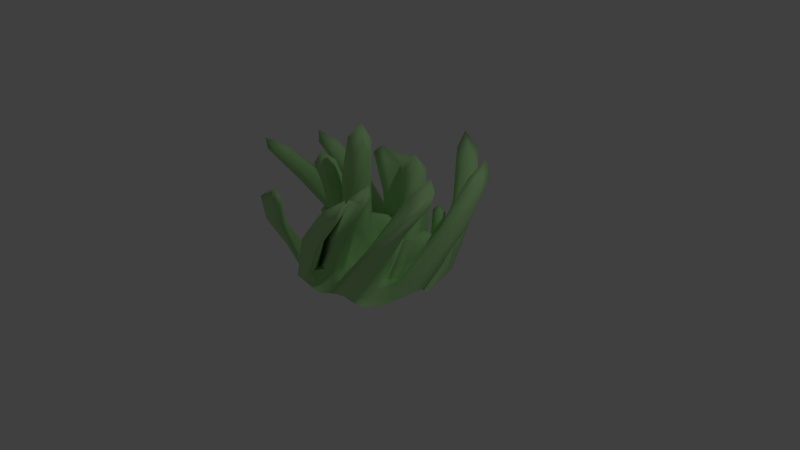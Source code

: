 # Source: spikes.blend  (saved by Blender 2.73.0; exported with 4.5.12 LTS)
import bpy
from mathutils import Matrix  # noqa: F401  (used for matrix-valued properties, if any)

bpy.ops.wm.read_factory_settings(use_empty=True)
scene = bpy.context.scene
scene.name = 'Scene'

# ---- collections
col_collection_1 = bpy.data.collections.new('Collection 1'); scene.collection.children.link(col_collection_1)

# ---- materials (node trees are filled in below, after node groups)
mat_material_001 = bpy.data.materials.new('Material.001')
mat_material_001.alpha_threshold = 0.0
mat_material_001.use_transparent_shadow = False
mat_material_001.preview_render_type = 'SHADERBALL'
mat_material_001.diffuse_color = (0.465, 0.8, 0.3593, 1.0)
mat_material_001.specular_color = (0.0, 0.6041, 1.0)
mat_material_001.roughness = 0.5
mat_material_001.specular_intensity = 1.0

# ---- material node trees

# ---- world
world_world = bpy.data.worlds.new('World'); scene.world = world_world
world_world.color = (0.05088, 0.05088, 0.05088)
world_world.use_sun_shadow = False
world_world.sun_shadow_jitter_overblur = 0.0
world_world.cycles.sampling_method = 'MANUAL'
world_world.cycles.sample_map_resolution = 256

# ---- cameras
cam_camera = bpy.data.cameras.new('Camera')
cam_camera.clip_end = 100.0
cam_camera.lens = 35.0
cam_camera.sensor_width = 32.0
cam_camera.sensor_height = 18.0
cam_camera.ortho_scale = 7.314
cam_camera.dof.focus_distance = 0.0
cam_camera.dof.aperture_fstop = 128.0

# ---- lights
light_lamp = bpy.data.lights.new('Lamp', 'POINT')
light_lamp.transmission_factor = 0.0
light_lamp.cutoff_distance = 30.0
light_lamp.energy = 100.0
light_lamp.shadow_buffer_clip_start = 1.001
light_lamp.shadow_soft_size = 0.1
light_lamp.shadow_maximum_resolution = 0.006
light_lamp.use_absolute_resolution = True
light_lamp.cycles.use_multiple_importance_sampling = False

# ---- meshes
me_plane_001 = bpy.data.meshes.new('Plane.001')
me_plane_001.from_pydata([(-0.1239, -0.1389, 1.376), (-0.03701, -0.4207, 0.3574), (-0.3728, -1.061, 0.8936), (-0.03265, -0.8806, 0.1391), (-0.3639, -0.2089, 0.3574), (0.1342, 0.04931, 0.5419), (-0.2895, -0.6342, 0.1391), (-0.618, -1.025, 0.8936), (-0.5853, -0.1225, 0.04635), (-0.5632, -0.3407, 0.04635), (-0.5211, -0.6162, 0.1391), (-0.4501, -0.8302, 0.1391), (-0.7998, -0.09766, 0.0), (-0.8048, -0.3571, 0.09271), (0.4733, 0.4539, 0.8287), (-0.6483, -0.7212, 0.09271), (0.1535, -0.09818, 0.311), (0.3715, -0.0904, 0.09271), (-0.2104, 0.2292, 0.4559), (0.8575, -0.05462, 0.09271), (0.1766, -0.3629, 0.225), (0.4816, 0.671, 0.4559), (0.6378, -0.2881, 0.1391), (-1.2, -0.1009, 0.8936), (0.1928, -0.6249, 0.1854), (0.5635, 0.8709, 0.8936), (0.617, -0.5138, 0.1391), (0.797, -0.454, 0.09271), (0.1848, -0.8615, 0.1391), (0.3605, -1.094, 0.8936), (0.5461, -0.736, 0.09271), (0.6445, -0.6445, 0.0), (0.8933, 0.2075, 0.3632), (-0.6353, -0.2093, 0.8936), (-0.2345, -0.5971, 0.4096), (0.09766, 0.7998, 0.0), (-1.329, -0.07443, 0.8936), (1.266, 0.3401, 0.8936), (0.3, 0.6078, 0.09271), (0.29, 0.7729, 0.0), (0.6138, 0.1759, 0.1391), (0.5814, 0.4328, 0.1854), (0.06913, 0.7043, 0.4096), (0.4736, 0.7202, 0.0), (0.8073, 0.08917, 0.4096), (0.8298, -0.7991, 0.8936), (0.7385, 0.5492, 0.09271), (0.6445, 0.6445, 0.0), (-0.1166, -0.4827, 0.5419), (-0.7292, 0.2926, 0.8936), (-0.1719, 0.6527, 0.4096), (-0.7998, 0.09766, 0.0), (-0.1714, 0.3779, 0.1854), (-0.4198, 0.3368, 0.1854), (-0.6355, 0.2972, 0.1391), (-0.8411, 0.2668, 0.09271), (-0.1722, 0.6188, 0.1391), (0.8467, 1.006, 0.8936), (-0.6549, 0.5226, 0.1854), (-0.6847, 0.5277, 0.8936), (-0.1266, 0.8225, 0.04635), (-0.3575, 0.8045, 0.09271), (-0.5501, 0.7372, 0.09271), (-0.7281, 0.6466, 0.09271), (-0.1933, -0.5665, 0.7264), (0.7122, 0.2008, 0.7264), (0.5665, -0.1933, 0.7264), (0.06648, 0.1948, 0.7264), (-0.2008, 0.7122, 0.7264), (0.3019, 0.8846, 0.7264), (0.8597, 0.5608, 0.7264), (-0.1948, 0.06648, 0.7264), (-0.7122, -0.2008, 0.7264), (-0.5677, -0.02741, 0.4559), (-0.6517, -0.1699, 0.4096), (0.4334, -0.1581, 0.3632), (-0.0639, 0.7854, 0.3632), (-0.7033, 0.07113, 0.4096), (0.5988, -0.2363, 0.4096), (-0.4069, -0.4735, 0.3632), (0.8511, 0.5001, 0.4559), (0.3125, 0.736, 0.4096), (0.392, 0.8149, 0.3632), (-0.7854, -0.0639, 0.3632), (0.5264, -0.3993, 0.4559), (0.05215, 0.3065, 0.4559), (0.7458, 0.3229, 0.4096), (-0.1366, -0.05973, 0.6742), (-0.3033, -0.374, 0.4955), (0.5495, 0.01689, 0.4096), (0.5547, 0.7496, 0.4096), (0.6507, 0.1729, 0.4096), (1.007, 0.3821, 0.4096), (0.7062, -0.06686, 0.4096), (-0.3213, 0.03209, 0.5882), (0.225, 0.2123, 0.4559), (0.3526, -0.3196, 0.4096), (-0.03153, 0.5696, 0.4559), (0.7188, -0.667, 1.602), (0.8405, -1.117, 1.602), (0.01812, -1.463, 1.602), (1.113, 0.8525, 1.602), (1.074, -0.04778, 1.602), (1.369, -0.2821, 1.602), (-0.349, 0.4914, 1.472), (0.1872, 0.5668, 1.472), (-0.0502, 0.7552, 1.342), (0.2787, 1.381, 1.602), (-0.4793, -0.3881, 1.602), (-1.089, 0.05625, 1.602), (-1.345, -0.601, 1.602), (-0.9137, 0.3386, 0.8936), (0.8008, 0.84, 0.8936), (-0.8692, 0.5738, 0.8936), (1.096, 0.3707, 0.8936), (0.1332, -1.02, 0.8936), (0.211, -0.6251, 0.8936), (0.411, 0.2673, 0.8936), (1.027, -0.6078, 0.8936), (0.1105, 0.7483, 0.7638), (0.1026, -1.189, 0.8936), (0.6761, -0.5158, 0.8936), (0.4312, -0.6863, 0.8936), (-1.255, 0.1621, 0.8936), (-0.4051, -1.19, 0.8936), (0.7206, -0.2807, 0.8936), (-0.0255, 0.3608, 0.8287), (0.1716, -0.8332, 0.8936), (-0.6503, -1.154, 0.8936), (1.021, 0.1435, 0.8936), (0.9962, -0.845, 0.8936), (-1.126, 0.1356, 0.8936), (0.6094, 1.037, 0.8936), (-0.5802, 0.0154, 0.8936), (-0.2656, 0.4213, 0.8936), (1.191, 0.1129, 0.8936), (0.3298, -1.264, 0.8936), (0.3285, 0.6796, 0.7638), (0.3919, -0.8944, 0.8936), (-0.3741, -0.06312, 1.026), (0.1937, 0.3014, 0.8287), (0.9051, -0.3267, 0.8936), (-0.4118, -0.3001, 1.026), (-0.1898, 0.6336, 0.8287), (0.1402, -0.2555, 2.083), (-0.1047, -0.3814, 1.376), (0.1284, -0.356, 1.283), (0.1234, -0.1184, 1.283), (0.09165, -0.1162, 0.6631), (0.08059, -0.3909, 0.3243), (0.1858, -0.6628, 0.3625), (0.06266, -0.8619, 0.1159), (0.004324, -0.3558, 0.6747), (-0.2397, -0.2788, 0.7442), (-0.3318, -0.2969, 0.3455), (-0.1208, -0.4484, 0.4035), (-0.5704, -0.2207, 0.02318), (-0.1289, -0.7147, 0.3509), (-0.7995, -0.2102, 0.02318), (0.005983, -0.9676, 0.3509), (0.00181, -0.5337, 0.4055), (-0.4823, -0.1569, 0.1473), (-0.2905, -0.5538, 0.1835), (-0.4686, -0.3665, 0.1024), (-0.5494, -0.476, 0.09271), (-0.4082, -0.6131, 0.1159), (-0.7907, -0.6064, 0.3393), (-0.2817, -0.9712, 0.3509), (0.06728, -0.8546, 0.3509), (-0.6896, -0.1066, 0.01159), (-0.1914, -0.818, 0.3509), (-0.6851, -0.3555, 0.08112), (-0.4835, -0.7413, 0.1622), (-0.5656, -0.7389, 0.3509), (-0.642, -0.8414, 0.3393), (-0.5544, -0.7691, 0.1043), (0.1412, 0.004127, 0.3919), (0.406, 0.06147, 0.3393), (0.6227, 0.1051, 0.1835), (0.8456, 0.03429, 0.114), (0.2583, -0.09318, 0.1473), (0.1667, -0.2297, 0.2663), (0.2609, -0.3469, 0.205), (0.3715, -0.1755, 0.114), (0.3689, -0.6113, 0.3625), (0.6486, -0.1843, 0.1835), (0.4069, -0.8777, 0.3509), (0.9651, 0.005099, 0.3393), (0.4779, -0.06235, 0.1719), (0.184, -0.4951, 0.1953), (0.5563, -0.2924, 0.1835), (0.5263, -0.4113, 0.4301), (0.6552, -0.5028, 0.3509), (0.645, -0.3977, 0.1622), (0.6575, -0.7585, 0.3393), (0.9664, -0.2789, 0.3393), (0.7881, -0.02549, 0.1719), (0.1973, -0.7492, 0.1738), (0.8221, -0.1851, 0.3509), (0.8832, 0.9198, 0.8936), (0.6995, -0.4842, 0.1043), (0.5743, -0.627, 0.1043), (0.5787, -0.6877, 0.02318), (0.7049, -0.5578, 0.02318), (-0.1485, 0.7428, 0.3748), (-0.1284, 0.404, 0.3625), (-0.1027, 0.6261, 0.1835), (-0.006705, 0.8097, 0.01159), (0.06002, 0.3098, 0.4139), (0.2318, 0.2103, 0.4139), (-0.7695, 0.6099, 0.8936), (-0.6571, 0.3983, 0.8936), (0.6049, 0.3105, 0.1738), (0.1903, 0.6393, 0.1719), (0.8703, 0.4952, 0.4301), (0.1946, 0.7897, 0.0), (-0.01734, 0.5774, 0.4139), (0.5365, 0.2519, 0.3347), (0.2647, 0.6191, 0.3068), (0.4687, 0.4977, 0.33), (0.5462, 0.5505, 0.253), (0.3618, 0.6359, 0.1719), (0.7622, 0.6642, 0.3393), (0.3833, 0.7498, 0.0), (0.06174, 0.7433, 0.0908), (0.7044, 0.2007, 0.1835), (0.2976, 0.6774, 0.02318), (0.6621, 0.5383, 0.3625), (0.4699, 0.6952, 0.0908), (0.6441, 0.6108, 0.1719), (0.6884, 0.5795, 0.02318), (0.5608, 0.6849, 0.0), (-0.14, -0.07611, 0.8235), (-0.4043, -0.1814, 0.5709), (-0.6154, -0.08801, 0.1603), (-0.8032, 0.0, 0.0), (-0.3345, 0.02699, 0.6286), (-0.1766, 0.2778, 0.253), (-0.2958, 0.3586, 0.1854), (-0.467, 0.207, 0.3625), (-0.3657, 0.6202, 0.3509), (-0.6441, 0.1911, 0.1835), (-0.2494, 0.8234, 0.08112), (-0.8053, 0.1883, 0.02318), (-0.5768, -0.01625, 0.4301), (-0.1786, 0.5032, 0.1738), (-0.5359, 0.3145, 0.1738), (-0.4989, 0.4051, 0.3625), (-0.668, 0.5135, 0.3625), (-0.6542, 0.4073, 0.1738), (-0.4555, 0.7741, 0.09271), (-0.973, 0.2356, 0.3393), (-0.7433, 0.06174, 0.0908), (-0.1533, 0.7246, 0.09271), (-0.732, 0.2838, 0.1043), (-0.5231, 0.7305, 0.3393), (-0.8382, 0.4355, 0.3625), (-0.6247, 0.6364, 0.1622), (-0.641, 0.6945, 0.09271), (-0.9348, 0.511, 0.3393), (-0.8132, 0.596, 0.09271), (-0.9859, 0.4043, 0.1854), (-0.9572, 0.2463, 0.09271), (-0.9141, 0.09375, 0.0), (-0.9141, -0.09375, 0.0), (-0.9225, -0.3502, 0.09271), (-0.8672, -0.6094, 0.1854), (-0.7387, -0.6809, 0.09271), (-0.6016, -0.7266, 0.0), (-0.4251, -0.8999, 0.09271), (-0.1974, -1.027, 0.1854), (-0.04641, -0.9765, 0.09271), (0.1593, -0.9645, 0.09271), (0.4284, -0.9536, 0.1854), (0.5265, -0.8444, 0.09271), (0.6016, -0.7266, 0.0), (0.7266, -0.6016, 0.0), (0.9023, -0.422, 0.09271), (1.032, -0.1905, 0.1854), (0.9789, -0.04324, 0.09271), (0.967, 0.1624, 0.09271), (0.9583, 0.4353, 0.1854), (0.8468, 0.5297, 0.09271), (0.7266, 0.6016, 0.0), (0.6016, 0.7266, 0.0), (0.4492, 0.8203, 0.0), (0.2773, 0.8828, 0.0), (0.09375, 0.9141, 0.0), (-0.09375, 0.9141, 0.0), (-0.2773, 0.8828, 0.0), (-0.4492, 0.8203, 0.0), (-0.6016, 0.7266, 0.0), (-0.259, -0.4577, 0.6687), (-0.1093, -0.5184, 0.6803), (-0.1691, -0.6372, 0.6472), (-0.3167, -0.5732, 0.6356), (0.1174, 0.09341, 0.6803), (0.6717, 0.2542, 0.6472), (0.9075, 0.416, 0.6356), (0.4528, -0.2646, 0.6472), (0.5062, -0.1218, 0.6356), (0.7421, 0.07025, 0.6472), (0.6096, 0.1174, 0.6472), (0.6377, -0.1695, 0.6472), (0.586, -0.3124, 0.6588), (0.8042, 0.2071, 0.6472), (-0.06444, 0.1312, 0.7264), (-0.2541, 0.6722, 0.6472), (0.02905, 0.2888, 0.6588), (0.1727, 0.2328, 0.6588), (-0.06957, 0.7418, 0.6472), (0.8283, 0.6, 0.6588), (-0.1222, 0.6142, 0.6588), (0.3911, 0.781, 0.6588), (0.2438, 0.8316, 0.6472), (-0.1998, 0.7997, 0.6356), (0.7688, 0.469, 0.6472), (0.288, 0.9219, 0.6356), (0.4338, 0.8711, 0.6472), (-0.1484, -0.03069, 0.7134), (-0.6721, -0.2535, 0.6472), (-0.2918, 0.02444, 0.6919), (-0.2325, 0.1739, 0.6588), (-0.7416, -0.06899, 0.6472), (-0.6139, -0.121, 0.6588), (-0.7997, -0.1998, 0.6356), (0.9685, 0.547, 0.6472), (-0.1309, 0.5741, 0.4443), (-0.1354, -0.5696, 0.4658), (-0.1803, -0.3994, 0.5733), (0.8058, 0.004841, 0.4327), (0.7717, 0.192, 0.3864), (0.05648, 0.6199, 0.4443), (0.02561, 0.7749, 0.3748), (-0.3449, -0.5635, 0.3748), (0.9863, 0.2655, 0.3748), (0.3741, 0.6775, 0.4443), (0.5639, 0.7003, 0.4443), (-0.07946, 0.269, 0.4559), (-0.3058, 0.1609, 0.489), (-0.0003686, 0.0007621, 0.618), (0.2226, 0.1079, 0.4774), (-0.5724, -0.1273, 0.4443), (-0.6182, 0.06006, 0.4443), (-0.7426, -0.148, 0.3748), (0.5671, -0.1161, 0.3864), (0.3504, -0.2153, 0.3748), (-0.7746, 0.0261, 0.3748), (0.6045, -0.3338, 0.4443), (-0.401, -0.3925, 0.3963), (0.958, 0.4855, 0.4443), (0.7586, 0.4405, 0.4443), (0.3152, 0.7977, 0.3748), (0.4884, 0.796, 0.3748), (0.4213, -0.4039, 0.4443), (0.1613, 0.3012, 0.4559), (-0.2536, -0.0712, 0.6759), (0.5673, 0.128, 0.4327), (0.6987, -0.6152, 1.425), (0.5287, -0.8083, 1.425), (0.7733, -1.078, 1.425), (0.5019, -0.6276, 1.425), (-0.2484, -1.359, 1.425), (0.5901, -1.228, 1.425), (0.7254, -0.796, 1.425), (0.567, -1.081, 1.425), (-0.03856, -1.319, 1.425), (-0.02855, -1.433, 1.425), (0.3168, 0.4624, 1.392), (0.951, -0.2692, 1.425), (1.22, -0.5202, 1.425), (1.076, 0.7851, 1.425), (0.9208, -0.06501, 1.425), (1.084, -0.05037, 1.425), (1.327, -0.3086, 1.425), (1.226, 0.6019, 1.425), (1.079, 0.5788, 1.425), (1.222, -0.1644, 1.602), (-0.4067, 0.3974, 1.392), (-0.1843, 0.4134, 1.311), (0.1395, 0.426, 1.311), (0.07624, 0.6522, 1.375), (-0.1898, 0.6312, 1.375), (0.5182, 1.232, 1.425), (-0.3878, 0.5939, 1.311), (0.3285, 0.6216, 1.311), (-0.07589, 0.8166, 1.198), (0.1172, 0.8103, 1.198), (0.3065, 1.339, 1.425), (0.3161, 1.19, 1.425), (-0.3888, -0.4178, 1.458), (-0.4116, -0.2179, 1.458), (-0.6015, -0.231, 1.425), (-0.9648, 0.2789, 1.425), (-0.583, -0.4297, 1.425), (-0.9346, 0.07473, 1.425), (-1.098, 0.06009, 1.425), (-1.285, -0.5285, 1.425), (-1.128, 0.2642, 1.425), (-1.292, -0.315, 1.425), (-1.405, -0.33, 1.425), (-1.398, -0.5436, 1.425), (-0.2384, -1.473, 1.425), (0.7964, -1.225, 1.425), (1.369, -0.5106, 1.425), (1.223, 0.8082, 1.425), (0.5085, 1.381, 1.425), (0.7393, 1.059, 0.8936), (-0.8363, 0.2571, 0.8936), (0.7532, -0.6573, 0.8936), (0.9095, -0.8816, 0.8936), (1.267, 0.2205, 0.8936), (1.204, 0.4106, 0.8936), (-1.318, 0.04873, 0.8936), (-1.289, -0.1451, 0.8936), (-0.6601, -0.08652, 0.8936), (-0.5417, -0.3014, 0.9267), (0.4003, -1.202, 0.8936), (0.2647, -0.9616, 0.8936), (0.5274, 0.9661, 0.8936), (0.6704, 0.8096, 0.8936), (-1.124, 0.008984, 0.8936), (0.4946, 0.3577, 0.8774), (0.4034, 0.5608, 0.7801), (-0.4861, -1.005, 0.8936), (-0.6967, -1.087, 0.8936), (-0.3289, -1.141, 0.8936), (-0.9339, 0.4673, 0.8936), (1.012, 0.2664, 0.8936), (0.05947, -1.09, 0.8936), (0.3326, -0.6017, 0.8936), (0.1345, -0.7157, 0.8936), (0.2863, 0.2316, 0.8774), (1.049, -0.7377, 0.8936), (0.967, -0.4669, 0.8936), (0.2337, 0.759, 0.7638), (-0.0332, 0.6936, 0.7801), (0.2102, -1.265, 0.8936), (0.6485, -0.3864, 0.8936), (0.465, -0.8075, 0.8936), (-1.179, 0.2096, 0.8936), (-0.5345, -1.197, 0.8936), (0.8277, -0.2452, 0.8936), (-0.1617, 0.3384, 0.8774), (0.1053, 0.3784, 0.7963), (1.091, 0.06972, 0.8936), (-0.4653, 0.04042, 0.9267), (-0.2907, 0.5449, 0.8774), (-0.3322, -0.2073, 1.092), (0.1599, -0.1225, 1.86), (0.2363, -0.312, 1.86), (0.05477, -0.4011, 1.929), (-0.0312, -0.2122, 1.929), (-0.0004462, -0.06206, 1.306), (-0.1752, -0.2772, 1.422), (0.01225, -0.4205, 1.306), (0.1863, -0.2369, 1.283), (0.008531, -0.02032, 0.6527), (0.1022, -0.2637, 0.5872), (0.1077, -0.5294, 0.3209), (0.144, -0.7889, 0.2876), (0.264, 0.05646, 0.3001), (0.5247, 0.0977, 0.2756), (0.7242, 0.05245, 0.1121), (-0.0641, 0.2948, 0.3394), (-0.09694, 0.5338, 0.2846), (-0.03809, 0.7152, 0.08222), (-0.2814, -0.1386, 0.7636), (-0.5302, -0.09578, 0.3019), (-0.7086, -0.03066, 0.06924), (-0.1586, -0.3601, 0.5918), (-0.1492, -0.5647, 0.3032), (-0.0702, -0.8367, 0.3334), (-0.4564, -0.2572, 0.11), (-0.4248, -0.4789, 0.0952), (-0.3284, -0.8221, 0.2858), (-0.6849, -0.2162, 0.02318), (-0.6603, -0.5833, 0.2728), (-0.5606, -0.7987, 0.2839), (0.2559, -0.2189, 0.1211), (0.4921, -0.1927, 0.1121), (0.8176, -0.09119, 0.2774), (0.3436, -0.4705, 0.2888), (0.5854, -0.4021, 0.2852), (0.8243, -0.3217, 0.2839), (0.3906, -0.7455, 0.3596), (0.6552, -0.6313, 0.3422), (0.6256, -0.5911, 0.04346), (0.171, 0.2999, 0.4058), (0.1402, 0.5954, 0.3109), (0.1779, 0.7072, 0.07109), (0.5052, 0.3752, 0.3312), (0.4092, 0.5849, 0.2707), (0.3835, 0.682, 0.07109), (0.7368, 0.3815, 0.2864), (0.6573, 0.6005, 0.2852), (0.5837, 0.6375, 0.07109), (-0.3172, 0.2154, 0.3162), (-0.5666, 0.16, 0.2864), (-0.7148, 0.1754, 0.08407), (-0.3516, 0.4826, 0.2969), (-0.596, 0.4119, 0.2969), (-0.8287, 0.3343, 0.2858), (-0.3679, 0.7392, 0.2728), (-0.5975, 0.6634, 0.2839), (-0.8063, 0.5632, 0.2839), (-0.9266, 0.5031, 0.1622), (-0.994, 0.3155, 0.1622), (-0.9197, 0.1783, 0.02318), (-0.918, 0.0, 0.0), (-0.9141, -0.2037, 0.02318), (-0.9105, -0.5001, 0.1622), (-0.8066, -0.6702, 0.1622), (-0.5243, -0.7979, 0.02318), (-0.3084, -0.9888, 0.1622), (-0.1072, -1.02, 0.1622), (0.02749, -0.9464, 0.04635), (0.3109, -0.9774, 0.1622), (0.5016, -0.906, 0.1622), (0.5472, -0.7822, 0.02318), (0.7985, -0.5235, 0.02318), (0.993, -0.3025, 0.1622), (1.024, -0.1013, 0.1622), (0.9477, 0.02901, 0.04635), (0.9816, 0.3168, 0.1622), (0.9102, 0.5075, 0.1622), (0.7829, 0.5479, 0.02318), (0.5283, 0.7773, 0.0), (0.3652, 0.8555, 0.0), (0.1865, 0.9023, 0.0), (0.0, 0.918, 0.0), (-0.1865, 0.9023, 0.0), (-0.3652, 0.8555, 0.0), (-0.5283, 0.7773, 0.0), (-0.67, -0.6871, 0.02318), (0.668, -0.668, 0.0), (-0.6897, 0.6687, 0.02318), (0.668, 0.668, 0.0), (-0.01553, 0.033, 0.6993), (0.1826, 0.1435, 0.6158), (0.608, 0.1773, 0.5959), (0.7893, 0.3436, 0.6536), (-0.1021, 0.2323, 0.6588), (-0.179, 0.6111, 0.6011), (-0.2203, 0.746, 0.5701), (-0.2355, -0.03887, 0.704), (-0.6105, -0.1773, 0.6011), (-0.746, -0.2201, 0.5701), (-0.1761, -0.4523, 0.6584), (-0.1222, -0.583, 0.6106), (-0.3377, -0.4773, 0.5797), (-0.277, -0.6091, 0.5701), (0.4299, -0.1959, 0.5701), (0.6257, -0.02227, 0.6536), (0.8006, 0.1017, 0.5959), (0.4902, -0.3371, 0.6011), (0.6267, -0.2701, 0.6011), (0.1222, 0.2884, 0.6062), (-0.03987, 0.6596, 0.6011), (-0.08642, 0.7886, 0.5701), (0.3286, 0.7625, 0.6011), (0.2645, 0.8629, 0.5701), (0.7734, 0.516, 0.6011), (0.4713, 0.7917, 0.6011), (0.4011, 0.8808, 0.5701), (-0.2901, 0.1221, 0.6209), (-0.659, -0.03813, 0.6011), (-0.7885, -0.08618, 0.5701), (0.9704, 0.4187, 0.5701), (0.9227, 0.567, 0.6011), (0.524, -0.6048, 1.287), (0.6718, -0.7409, 1.287), (0.2509, 0.3674, 1.237), (0.394, 0.5047, 1.237), (-0.2569, 0.3716, 1.237), (-0.3977, 0.5112, 1.237), (-0.3619, -0.2868, 1.375), (-0.5039, -0.4138, 1.302), (0.3896, -0.7342, 1.287), (0.6697, -0.94, 1.451), (0.4123, -1.159, 1.287), (-0.2502, -1.247, 1.287), (-0.09755, -1.32, 1.287), (1.058, 0.5644, 1.287), (0.847, -0.2394, 1.287), (0.9591, -0.09105, 1.287), (1.158, 0.4238, 1.287), (1.086, -0.3943, 1.425), (1.206, -0.1789, 1.425), (-0.01775, 0.5093, 1.286), (-0.221, 0.7126, 1.226), (0.23, 0.7059, 1.226), (0.07969, 0.8242, 1.085), (0.5023, 1.094, 1.287), (0.3572, 1.188, 1.287), (-0.5084, -0.1272, 1.302), (-0.641, -0.2705, 1.287), (-0.8595, 0.2499, 1.287), (-0.9716, 0.1016, 1.287), (-1.246, -0.2972, 1.287), (-0.9894, 0.3964, 1.287), (-1.094, 0.2492, 1.287), (-1.325, -0.1481, 1.287), (-1.409, -0.3046, 1.287), (-1.342, -0.4535, 1.287), (-0.4018, -1.351, 1.287), (-0.25, -1.41, 1.287), (0.5676, -1.271, 1.287), (0.7069, -1.18, 1.287), (1.211, -0.6515, 1.287), (1.296, -0.508, 1.287), (1.27, 0.5791, 1.287), (1.179, 0.7184, 1.287), (0.6505, 1.222, 1.287), (0.507, 1.307, 1.287), (0.03239, -0.1174, 1.738), (0.2175, -0.2135, 1.707), (-0.05997, -0.3189, 1.81), (0.1213, -0.3983, 1.738)], [], [(0, 453, 457, 232), (0, 232, 467, 454), (0, 454, 617, 452), (0, 452, 615, 453), (1, 149, 458, 152), (1, 152, 470, 155), (1, 155, 471, 160), (1, 160, 459, 149), (2, 426, 478, 173), (2, 173, 477, 424), (2, 424, 581, 366), (2, 366, 582, 426), (3, 151, 460, 168), (3, 168, 472, 159), (3, 159, 515, 271), (3, 271, 516, 151), (4, 153, 467, 233), (4, 233, 468, 161), (4, 161, 473, 154), (4, 154, 470, 153), (5, 340, 457, 176), (5, 176, 461, 341), (5, 341, 539, 296), (5, 296, 538, 340), (6, 157, 471, 162), (6, 162, 474, 165), (6, 165, 475, 170), (6, 170, 472, 157), (7, 424, 477, 166), (7, 166, 511, 425), (7, 425, 605, 362), (7, 362, 581, 424), (8, 161, 468, 234), (8, 234, 469, 169), (8, 169, 476, 156), (8, 156, 473, 161), (9, 163, 473, 156), (9, 156, 476, 171), (9, 171, 477, 164), (9, 164, 474, 163), (10, 165, 474, 164), (10, 164, 477, 173), (10, 173, 478, 172), (10, 172, 475, 165), (11, 167, 475, 172), (11, 172, 478, 175), (11, 175, 513, 269), (11, 269, 514, 167), (12, 169, 469, 235), (12, 235, 509, 264), (12, 264, 510, 158), (12, 158, 476, 169), (13, 171, 476, 158), (13, 158, 510, 265), (13, 265, 511, 166), (13, 166, 477, 171), (14, 422, 462, 217), (14, 217, 491, 423), (14, 423, 591, 385), (14, 385, 573, 422), (15, 175, 478, 174), (15, 174, 512, 267), (15, 267, 534, 268), (15, 268, 513, 175), (16, 176, 457, 148), (16, 148, 458, 181), (16, 181, 479, 180), (16, 180, 461, 176), (17, 177, 461, 180), (17, 180, 479, 183), (17, 183, 480, 188), (17, 188, 462, 177), (18, 338, 464, 237), (18, 237, 497, 339), (18, 339, 565, 322), (18, 322, 542, 338), (19, 179, 463, 196), (19, 196, 481, 187), (19, 187, 522, 279), (19, 279, 523, 179), (20, 181, 458, 149), (20, 149, 459, 189), (20, 189, 482, 182), (20, 182, 479, 181), (21, 336, 492, 220), (21, 220, 495, 337), (21, 337, 563, 313), (21, 313, 560, 336), (22, 185, 480, 190), (22, 190, 483, 193), (22, 193, 484, 198), (22, 198, 481, 185), (23, 414, 507, 251), (23, 251, 502, 421), (23, 421, 599, 397), (23, 397, 604, 414), (24, 189, 459, 150), (24, 150, 460, 197), (24, 197, 485, 184), (24, 184, 482, 189), (25, 419, 495, 227), (25, 227, 494, 420), (25, 420, 593, 389), (25, 389, 594, 419), (26, 193, 483, 192), (26, 192, 486, 201), (26, 201, 487, 200), (26, 200, 484, 193), (27, 195, 484, 200), (27, 200, 487, 203), (27, 203, 520, 277), (27, 277, 521, 195), (28, 197, 460, 151), (28, 151, 516, 272), (28, 272, 517, 186), (28, 186, 485, 197), (29, 417, 515, 159), (29, 159, 472, 418), (29, 418, 579, 360), (29, 360, 608, 417), (30, 201, 486, 194), (30, 194, 518, 274), (30, 274, 519, 202), (30, 202, 487, 201), (31, 203, 487, 202), (31, 202, 519, 275), (31, 275, 535, 276), (31, 276, 520, 203), (32, 331, 463, 179), (32, 179, 523, 335), (32, 335, 568, 298), (32, 298, 541, 331), (33, 415, 498, 244), (33, 244, 468, 416), (33, 416, 577, 394), (33, 394, 596, 415), (34, 334, 474, 162), (34, 162, 471, 328), (34, 328, 549, 294), (34, 294, 551, 334), (35, 207, 466, 224), (35, 224, 490, 215), (35, 215, 529, 287), (35, 287, 530, 207), (36, 413, 506, 261), (36, 261, 507, 414), (36, 414, 604, 401), (36, 401, 603, 413), (37, 411, 521, 278), (37, 278, 522, 412), (37, 412, 612, 405), (37, 405, 611, 411), (38, 213, 489, 218), (38, 218, 492, 221), (38, 221, 493, 226), (38, 226, 490, 213), (39, 215, 490, 226), (39, 226, 493, 223), (39, 223, 528, 286), (39, 286, 529, 215), (40, 217, 462, 178), (40, 178, 463, 225), (40, 225, 494, 212), (40, 212, 491, 217), (41, 219, 491, 212), (41, 212, 494, 227), (41, 227, 495, 220), (41, 220, 492, 219), (42, 332, 489, 213), (42, 213, 490, 333), (42, 333, 559, 310), (42, 310, 558, 332), (43, 223, 493, 228), (43, 228, 496, 231), (43, 231, 527, 285), (43, 285, 528, 223), (44, 330, 481, 196), (44, 196, 463, 331), (44, 331, 541, 305), (44, 305, 554, 330), (45, 409, 485, 186), (45, 186, 517, 410), (45, 410, 609, 370), (45, 370, 587, 409), (46, 229, 495, 222), (46, 222, 525, 282), (46, 282, 526, 230), (46, 230, 496, 229), (47, 231, 496, 230), (47, 230, 526, 283), (47, 283, 537, 284), (47, 284, 527, 231), (48, 328, 471, 155), (48, 155, 470, 329), (48, 329, 548, 293), (48, 293, 549, 328), (49, 408, 501, 247), (49, 247, 500, 211), (49, 211, 597, 395), (49, 395, 598, 408), (50, 204, 466, 206), (50, 206, 465, 327), (50, 327, 543, 307), (50, 307, 544, 204), (51, 235, 469, 252), (51, 252, 499, 243), (51, 243, 508, 263), (51, 263, 509, 235), (52, 237, 464, 205), (52, 205, 465, 245), (52, 245, 500, 238), (52, 238, 497, 237), (53, 239, 497, 238), (53, 238, 500, 247), (53, 247, 501, 246), (53, 246, 498, 239), (54, 241, 498, 246), (54, 246, 501, 249), (54, 249, 502, 254), (54, 254, 499, 241), (55, 243, 499, 254), (55, 254, 502, 251), (55, 251, 507, 262), (55, 262, 508, 243), (56, 245, 465, 206), (56, 206, 466, 253), (56, 253, 503, 240), (56, 240, 500, 245), (57, 199, 524, 281), (57, 281, 525, 407), (57, 407, 614, 406), (57, 406, 613, 199), (58, 249, 501, 248), (58, 248, 504, 257), (58, 257, 505, 256), (58, 256, 502, 249), (59, 211, 500, 240), (59, 240, 503, 210), (59, 210, 600, 393), (59, 393, 597, 211), (60, 253, 466, 207), (60, 207, 530, 288), (60, 288, 531, 242), (60, 242, 503, 253), (61, 255, 503, 242), (61, 242, 531, 289), (61, 289, 532, 250), (61, 250, 504, 255), (62, 257, 504, 250), (62, 250, 532, 290), (62, 290, 533, 258), (62, 258, 505, 257), (63, 259, 505, 258), (63, 258, 533, 291), (63, 291, 536, 260), (63, 260, 506, 259), (64, 293, 548, 292), (64, 292, 550, 295), (64, 295, 551, 294), (64, 294, 549, 293), (65, 297, 540, 302), (65, 302, 553, 301), (65, 301, 554, 305), (65, 305, 541, 297), (66, 300, 552, 299), (66, 299, 555, 304), (66, 304, 556, 303), (66, 303, 553, 300), (67, 306, 538, 296), (67, 296, 539, 309), (67, 309, 557, 308), (67, 308, 542, 306), (68, 307, 543, 312), (68, 312, 558, 310), (68, 310, 559, 315), (68, 315, 544, 307), (69, 314, 560, 313), (69, 313, 563, 318), (69, 318, 564, 317), (69, 317, 561, 314), (70, 316, 541, 298), (70, 298, 568, 326), (70, 326, 569, 311), (70, 311, 562, 316), (71, 319, 538, 306), (71, 306, 542, 322), (71, 322, 565, 321), (71, 321, 545, 319), (72, 320, 546, 324), (72, 324, 566, 323), (72, 323, 567, 325), (72, 325, 547, 320), (73, 342, 468, 244), (73, 244, 498, 343), (73, 343, 566, 324), (73, 324, 546, 342), (74, 344, 469, 234), (74, 234, 468, 342), (74, 342, 546, 320), (74, 320, 547, 344), (75, 345, 480, 183), (75, 183, 479, 346), (75, 346, 552, 300), (75, 300, 553, 345), (76, 333, 490, 224), (76, 224, 466, 204), (76, 204, 544, 315), (76, 315, 559, 333), (77, 343, 498, 241), (77, 241, 499, 347), (77, 347, 567, 323), (77, 323, 566, 343), (78, 348, 483, 190), (78, 190, 480, 345), (78, 345, 553, 303), (78, 303, 556, 348), (79, 349, 473, 163), (79, 163, 474, 334), (79, 334, 551, 295), (79, 295, 550, 349), (80, 350, 524, 214), (80, 214, 494, 351), (80, 351, 562, 311), (80, 311, 569, 350), (81, 352, 493, 221), (81, 221, 492, 336), (81, 336, 560, 314), (81, 314, 561, 352), (82, 353, 496, 228), (82, 228, 493, 352), (82, 352, 561, 317), (82, 317, 564, 353), (83, 347, 499, 252), (83, 252, 469, 344), (83, 344, 547, 325), (83, 325, 567, 347), (84, 354, 482, 191), (84, 191, 483, 348), (84, 348, 556, 304), (84, 304, 555, 354), (85, 355, 488, 208), (85, 208, 464, 338), (85, 338, 542, 308), (85, 308, 557, 355), (86, 351, 494, 225), (86, 225, 463, 331), (86, 331, 541, 316), (86, 316, 562, 351), (87, 356, 467, 232), (87, 232, 457, 340), (87, 340, 538, 319), (87, 319, 545, 356), (88, 329, 470, 154), (88, 154, 473, 349), (88, 349, 550, 292), (88, 292, 548, 329), (89, 357, 462, 188), (89, 188, 480, 345), (89, 345, 553, 302), (89, 302, 540, 357), (90, 337, 495, 229), (90, 229, 496, 353), (90, 353, 564, 318), (90, 318, 563, 337), (91, 331, 463, 178), (91, 178, 462, 357), (91, 357, 540, 297), (91, 297, 541, 331), (92, 335, 523, 280), (92, 280, 524, 350), (92, 350, 569, 326), (92, 326, 568, 335), (93, 345, 480, 185), (93, 185, 481, 330), (93, 330, 554, 301), (93, 301, 553, 345), (94, 339, 497, 236), (94, 236, 467, 356), (94, 356, 545, 321), (94, 321, 565, 339), (95, 341, 461, 209), (95, 209, 488, 355), (95, 355, 557, 309), (95, 309, 539, 341), (96, 346, 479, 182), (96, 182, 482, 354), (96, 354, 555, 299), (96, 299, 552, 346), (97, 327, 465, 216), (97, 216, 489, 332), (97, 332, 558, 312), (97, 312, 543, 327), (98, 358, 570, 361), (98, 361, 578, 359), (98, 359, 579, 364), (98, 364, 571, 358), (99, 360, 579, 365), (99, 365, 580, 363), (99, 363, 607, 403), (99, 403, 608, 360), (100, 366, 581, 362), (100, 362, 605, 402), (100, 402, 606, 367), (100, 367, 582, 366), (101, 371, 583, 376), (101, 376, 586, 375), (101, 375, 611, 405), (101, 405, 612, 371), (102, 372, 584, 369), (102, 369, 587, 377), (102, 377, 588, 373), (102, 373, 585, 372), (103, 377, 587, 370), (103, 370, 609, 404), (103, 404, 610, 374), (103, 374, 588, 377), (104, 378, 574, 379), (104, 379, 589, 382), (104, 382, 590, 384), (104, 384, 575, 378), (105, 380, 572, 368), (105, 368, 573, 385), (105, 385, 591, 381), (105, 381, 589, 380), (106, 382, 589, 381), (106, 381, 591, 387), (106, 387, 592, 386), (106, 386, 590, 382), (107, 389, 593, 383), (107, 383, 613, 406), (107, 406, 614, 388), (107, 388, 594, 389), (108, 390, 576, 391), (108, 391, 595, 392), (108, 392, 596, 394), (108, 394, 577, 390), (109, 395, 597, 393), (109, 393, 600, 398), (109, 398, 601, 396), (109, 396, 598, 395), (110, 397, 599, 399), (110, 399, 602, 400), (110, 400, 603, 401), (110, 401, 604, 397), (111, 427, 504, 248), (111, 248, 501, 408), (111, 408, 598, 396), (111, 396, 601, 427), (112, 420, 494, 214), (112, 214, 524, 199), (112, 199, 613, 383), (112, 383, 593, 420), (113, 210, 503, 255), (113, 255, 504, 427), (113, 427, 601, 398), (113, 398, 600, 210), (114, 412, 522, 187), (114, 187, 481, 428), (114, 428, 583, 371), (114, 371, 612, 412), (115, 418, 472, 170), (115, 170, 475, 429), (115, 429, 580, 365), (115, 365, 579, 418), (116, 430, 459, 160), (116, 160, 471, 431), (116, 431, 578, 361), (116, 361, 570, 430), (117, 432, 461, 177), (117, 177, 462, 422), (117, 422, 573, 368), (117, 368, 572, 432), (118, 433, 518, 194), (118, 194, 486, 434), (118, 434, 588, 374), (118, 374, 610, 433), (119, 435, 492, 218), (119, 218, 489, 436), (119, 436, 590, 386), (119, 386, 592, 435), (120, 429, 475, 167), (120, 167, 514, 437), (120, 437, 607, 363), (120, 363, 580, 429), (121, 438, 482, 184), (121, 184, 485, 409), (121, 409, 587, 369), (121, 369, 584, 438), (122, 439, 460, 150), (122, 150, 459, 430), (122, 430, 570, 358), (122, 358, 571, 439), (123, 440, 505, 259), (123, 259, 506, 413), (123, 413, 603, 400), (123, 400, 602, 440), (124, 441, 512, 174), (124, 174, 478, 426), (124, 426, 582, 367), (124, 367, 606, 441), (125, 442, 483, 191), (125, 191, 482, 438), (125, 438, 584, 372), (125, 372, 585, 442), (126, 443, 464, 208), (126, 208, 488, 444), (126, 444, 589, 379), (126, 379, 574, 443), (127, 431, 471, 157), (127, 157, 472, 418), (127, 418, 579, 359), (127, 359, 578, 431), (128, 425, 511, 266), (128, 266, 512, 441), (128, 441, 606, 402), (128, 402, 605, 425), (129, 428, 481, 198), (129, 198, 484, 445), (129, 445, 586, 376), (129, 376, 583, 428), (130, 410, 517, 273), (130, 273, 518, 433), (130, 433, 610, 404), (130, 404, 609, 410), (131, 421, 502, 256), (131, 256, 505, 440), (131, 440, 602, 399), (131, 399, 599, 421), (132, 407, 525, 222), (132, 222, 495, 419), (132, 419, 594, 388), (132, 388, 614, 407), (133, 446, 497, 239), (133, 239, 498, 415), (133, 415, 596, 392), (133, 392, 595, 446), (134, 447, 465, 205), (134, 205, 464, 443), (134, 443, 574, 378), (134, 378, 575, 447), (135, 445, 484, 195), (135, 195, 521, 411), (135, 411, 611, 375), (135, 375, 586, 445), (136, 437, 514, 270), (136, 270, 515, 417), (136, 417, 608, 403), (136, 403, 607, 437), (137, 423, 491, 219), (137, 219, 492, 435), (137, 435, 592, 387), (137, 387, 591, 423), (138, 418, 472, 168), (138, 168, 460, 439), (138, 439, 571, 364), (138, 364, 579, 418), (139, 448, 467, 236), (139, 236, 497, 446), (139, 446, 595, 391), (139, 391, 576, 448), (140, 444, 488, 209), (140, 209, 461, 432), (140, 432, 572, 380), (140, 380, 589, 444), (141, 434, 486, 192), (141, 192, 483, 442), (141, 442, 585, 373), (141, 373, 588, 434), (142, 416, 468, 233), (142, 233, 467, 448), (142, 448, 576, 390), (142, 390, 577, 416), (143, 436, 489, 216), (143, 216, 465, 447), (143, 447, 575, 384), (143, 384, 590, 436), (144, 449, 615, 452), (144, 452, 617, 451), (144, 451, 618, 450), (144, 450, 616, 449), (145, 454, 467, 153), (145, 153, 470, 455), (145, 455, 618, 451), (145, 451, 617, 454), (146, 455, 470, 152), (146, 152, 458, 456), (146, 456, 616, 450), (146, 450, 618, 455), (147, 456, 458, 148), (147, 148, 457, 453), (147, 453, 615, 449), (147, 449, 616, 456)])
me_plane_001.polygons.foreach_set('use_smooth', [True] * 592)
me_plane_001.materials.append(mat_material_001)
me_plane_001.use_remesh_preserve_volume = False
me_plane_001.use_remesh_preserve_attributes = False
me_plane_001.use_mirror_vertex_groups = False
me_plane_001.update()

# ---- objects
ob_plane = bpy.data.objects.new('Plane', me_plane_001)
ob_lamp = bpy.data.objects.new('Lamp', light_lamp)
ob_camera = bpy.data.objects.new('Camera', cam_camera)

# ---- transforms, parenting, visibility, modifiers, constraints
ob_plane.location = (0.0, 0.0, -0.2053)
ob_plane.lineart.crease_threshold = 0.0
ob_lamp.location = (4.076, 1.005, 5.904)
ob_lamp.rotation_euler = (0.6503, 0.05522, 1.866)
ob_lamp.lock_rotations_4d = False
ob_lamp.empty_display_type = 'ARROWS'
ob_lamp.color = (0.0, 0.0, 0.0, 0.0)
ob_lamp.lineart.crease_threshold = 0.0
ob_camera.location = (7.481, -6.508, 5.344)
ob_camera.rotation_euler = (1.109, 0.01082, 0.8149)
ob_camera.lock_rotations_4d = False
ob_camera.empty_display_type = 'ARROWS'
ob_camera.color = (0.0, 0.0, 0.0, 0.0)
ob_camera.display_type = 'WIRE'
ob_camera.lineart.crease_threshold = 0.0

# ---- collection membership
col_collection_1.objects.link(ob_plane)
col_collection_1.objects.link(ob_lamp)
col_collection_1.objects.link(ob_camera)

# ---- scene / render settings (as saved in the file)
scene.camera = ob_camera
scene.frame_start = 1; scene.frame_end = 250; scene.frame_set(1)
scene.render.engine = 'BLENDER_EEVEE_NEXT'
scene.render.resolution_percentage = 50
scene.render.dither_intensity = 0.0
scene.cycles.use_denoising = False
scene.cycles.samples = 10
scene.cycles.sampling_pattern = 'TABULATED_SOBOL'
scene.cycles.light_sampling_threshold = 0.0
scene.cycles.use_adaptive_sampling = False
scene.cycles.use_light_tree = False
scene.cycles.blur_glossy = 0.0
scene.cycles.pixel_filter_type = 'GAUSSIAN'
scene.cycles.sample_clamp_indirect = 0.0
scene.view_settings.view_transform = 'Standard'
bpy.context.view_layer.update()
